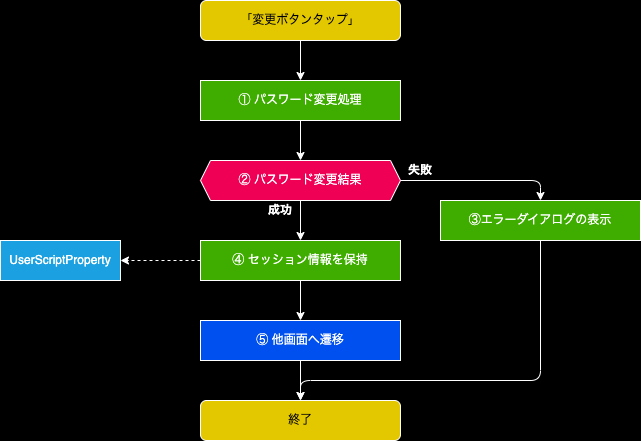

The diagram above was exported from draw.io. Its source (the exported page's mxGraphModel, read from the mxfile embedded in the PNG):
<mxGraphModel dx="1063" dy="809" grid="1" gridSize="10" guides="1" tooltips="1" connect="1" arrows="1" fold="1" page="1" pageScale="1" pageWidth="827" pageHeight="1169" background="#000000" math="0" shadow="0">
  <root>
    <mxCell id="0" />
    <mxCell id="1" parent="0" />
    <mxCell id="2" value="「変更ボタンタップ」" style="rounded=1;whiteSpace=wrap;html=1;strokeColor=#FFFFFF;fillColor=#e3c800;fontColor=#000000;" parent="1" vertex="1">
      <mxGeometry x="200" width="200" height="40" as="geometry" />
    </mxCell>
    <mxCell id="4" value="" style="endArrow=classic;html=1;strokeColor=#FFFFFF;exitX=0.5;exitY=1;exitDx=0;exitDy=0;" parent="1" source="2" target="103" edge="1">
      <mxGeometry width="50" height="50" relative="1" as="geometry">
        <mxPoint x="270" y="60" as="sourcePoint" />
        <mxPoint x="300" y="80" as="targetPoint" />
      </mxGeometry>
    </mxCell>
    <mxCell id="98" value="② パスワード変更結果" style="shape=hexagon;perimeter=hexagonPerimeter2;whiteSpace=wrap;html=1;fixedSize=1;fillColor=#ef0055;size=10;fontColor=#FFFFFF;strokeColor=#FFFFFF;" parent="1" vertex="1">
      <mxGeometry x="200" y="160" width="200" height="40" as="geometry" />
    </mxCell>
    <mxCell id="99" value="成功" style="text;html=1;strokeColor=none;fillColor=none;align=center;verticalAlign=middle;whiteSpace=wrap;rounded=0;fontColor=#FFFFFF;fontStyle=1" parent="1" vertex="1">
      <mxGeometry x="260" y="200" width="40" height="20" as="geometry" />
    </mxCell>
    <mxCell id="103" value="① パスワード変更処理" style="rounded=0;whiteSpace=wrap;html=1;strokeColor=#FFFFFF;fillColor=#3EAD00;fontColor=#FFFFFF;" parent="1" vertex="1">
      <mxGeometry x="200" y="80" width="200" height="40" as="geometry" />
    </mxCell>
    <mxCell id="104" value="" style="endArrow=classic;html=1;strokeColor=#FFFFFF;exitX=0.5;exitY=1;exitDx=0;exitDy=0;entryX=0.5;entryY=0;entryDx=0;entryDy=0;" parent="1" source="103" target="98" edge="1">
      <mxGeometry width="50" height="50" relative="1" as="geometry">
        <mxPoint x="200" y="250" as="sourcePoint" />
        <mxPoint x="200" y="300" as="targetPoint" />
      </mxGeometry>
    </mxCell>
    <mxCell id="107" value="" style="endArrow=classic;html=1;strokeColor=#FFFFFF;exitX=1;exitY=0.5;exitDx=0;exitDy=0;entryX=0.5;entryY=0;entryDx=0;entryDy=0;" parent="1" source="98" target="133" edge="1">
      <mxGeometry width="50" height="50" relative="1" as="geometry">
        <mxPoint x="310" y="290" as="sourcePoint" />
        <mxPoint x="540" y="210" as="targetPoint" />
        <Array as="points">
          <mxPoint x="540" y="180" />
        </Array>
      </mxGeometry>
    </mxCell>
    <mxCell id="110" value="終了" style="rounded=1;whiteSpace=wrap;html=1;strokeColor=#FFFFFF;fillColor=#e3c800;fontColor=#000000;" parent="1" vertex="1">
      <mxGeometry x="200" y="400" width="200" height="40" as="geometry" />
    </mxCell>
    <mxCell id="111" value="⑤ 他画面へ遷移" style="rounded=0;whiteSpace=wrap;html=1;strokeColor=#FFFFFF;fillColor=#0050ef;fontColor=#ffffff;" parent="1" vertex="1">
      <mxGeometry x="200" y="320" width="200" height="40" as="geometry" />
    </mxCell>
    <mxCell id="125" value="" style="endArrow=classic;html=1;strokeColor=#FFFFFF;exitX=0.5;exitY=1;exitDx=0;exitDy=0;entryX=0.5;entryY=0;entryDx=0;entryDy=0;" parent="1" source="111" target="110" edge="1">
      <mxGeometry width="50" height="50" relative="1" as="geometry">
        <mxPoint x="300" y="800" as="sourcePoint" />
        <mxPoint x="310" y="770" as="targetPoint" />
      </mxGeometry>
    </mxCell>
    <mxCell id="133" value="③エラーダイアログの表示" style="rounded=0;whiteSpace=wrap;html=1;strokeColor=#FFFFFF;fillColor=#3EAD00;fontColor=#FFFFFF;" parent="1" vertex="1">
      <mxGeometry x="440" y="200" width="200" height="40" as="geometry" />
    </mxCell>
    <mxCell id="134" value="失敗" style="text;html=1;strokeColor=none;fillColor=none;align=center;verticalAlign=middle;whiteSpace=wrap;rounded=0;fontColor=#FFFFFF;fontStyle=1" parent="1" vertex="1">
      <mxGeometry x="400" y="160" width="40" height="20" as="geometry" />
    </mxCell>
    <mxCell id="142" value="UserScriptProperty" style="rounded=0;whiteSpace=wrap;html=1;strokeColor=#FFFFFF;fillColor=#1ba1e2;fontColor=#ffffff;" parent="1" vertex="1">
      <mxGeometry y="240" width="120" height="40" as="geometry" />
    </mxCell>
    <mxCell id="143" value="" style="endArrow=classic;html=1;strokeColor=#FFFFFF;entryX=1;entryY=0.5;entryDx=0;entryDy=0;exitX=0;exitY=0.5;exitDx=0;exitDy=0;dashed=1;" parent="1" source="145" target="142" edge="1">
      <mxGeometry width="50" height="50" relative="1" as="geometry">
        <mxPoint x="140" y="310" as="sourcePoint" />
        <mxPoint x="170" y="370" as="targetPoint" />
      </mxGeometry>
    </mxCell>
    <mxCell id="145" value="④ セッション情報を保持" style="rounded=0;whiteSpace=wrap;html=1;strokeColor=#FFFFFF;fillColor=#3EAD00;fontColor=#FFFFFF;" parent="1" vertex="1">
      <mxGeometry x="200" y="240" width="200" height="40" as="geometry" />
    </mxCell>
    <mxCell id="147" value="" style="endArrow=classic;html=1;strokeColor=#FFFFFF;exitX=1;exitY=0;exitDx=0;exitDy=0;entryX=0.5;entryY=0;entryDx=0;entryDy=0;" parent="1" source="99" target="145" edge="1">
      <mxGeometry width="50" height="50" relative="1" as="geometry">
        <mxPoint x="310" y="130" as="sourcePoint" />
        <mxPoint x="310" y="170" as="targetPoint" />
      </mxGeometry>
    </mxCell>
    <mxCell id="148" value="" style="endArrow=classic;html=1;strokeColor=#FFFFFF;exitX=0.5;exitY=1;exitDx=0;exitDy=0;entryX=0.5;entryY=0;entryDx=0;entryDy=0;" parent="1" source="145" target="111" edge="1">
      <mxGeometry width="50" height="50" relative="1" as="geometry">
        <mxPoint x="310" y="210" as="sourcePoint" />
        <mxPoint x="300" y="320" as="targetPoint" />
      </mxGeometry>
    </mxCell>
    <mxCell id="149" value="" style="endArrow=classic;html=1;strokeColor=#FFFFFF;exitX=0.5;exitY=1;exitDx=0;exitDy=0;entryX=0.5;entryY=0;entryDx=0;entryDy=0;" parent="1" source="133" target="110" edge="1">
      <mxGeometry width="50" height="50" relative="1" as="geometry">
        <mxPoint x="540" y="440" as="sourcePoint" />
        <mxPoint x="310" y="490" as="targetPoint" />
        <Array as="points">
          <mxPoint x="540" y="380" />
          <mxPoint x="300" y="380" />
        </Array>
      </mxGeometry>
    </mxCell>
  </root>
</mxGraphModel>